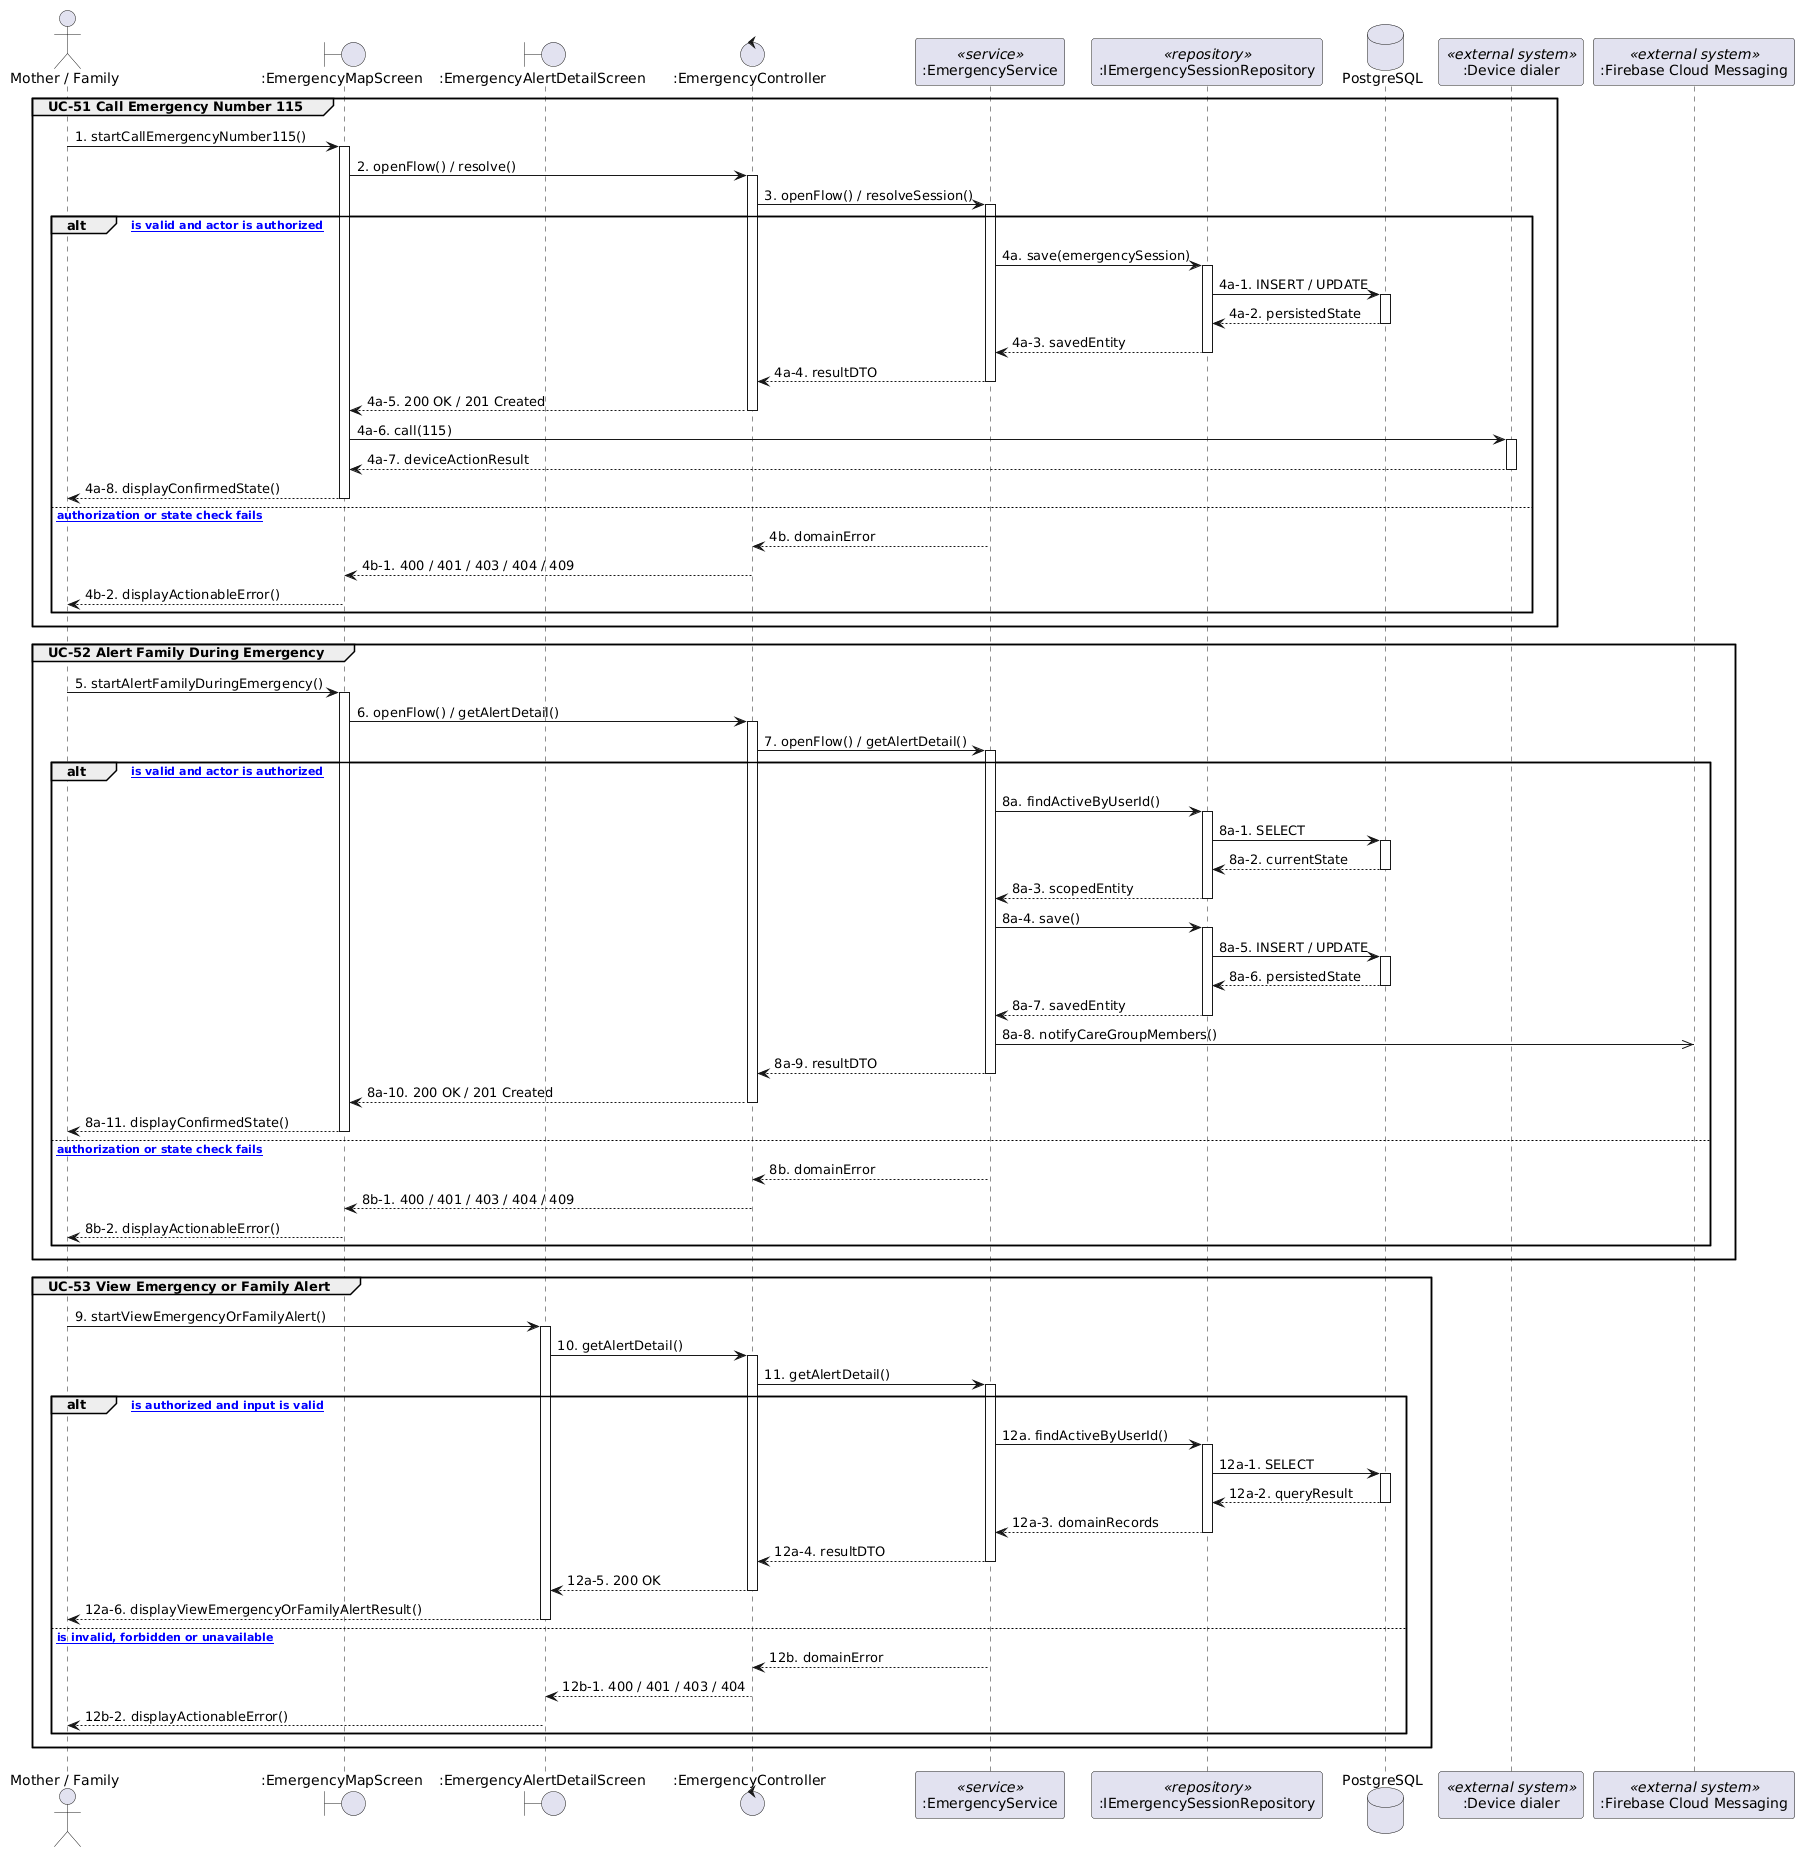

The diagram above was rendered by PlantUML. Its source (embedded in the PNG):
@startuml
skinparam shadowing false

actor "Mother / Family" as Actor
boundary ":EmergencyMapScreen" as UI1
boundary ":EmergencyAlertDetailScreen" as UI2
control ":EmergencyController" as Controller1
participant ":EmergencyService" as Service1 <<service>>
participant ":IEmergencySessionRepository" as Repository1 <<repository>>
database "PostgreSQL" as DB
participant ":Device dialer" as External1 <<external system>>
participant ":Firebase Cloud Messaging" as External2 <<external system>>

group UC-51 Call Emergency Number 115
  Actor -> UI1 : 1. startCallEmergencyNumber115()
  activate UI1
  UI1 -> Controller1 : 2. openFlow() / resolve()
  activate Controller1
  Controller1 -> Service1 : 3. openFlow() / resolveSession()
  activate Service1
  alt [command is valid and actor is authorized]
    Service1 -> Repository1 : 4a. save(emergencySession)
    activate Repository1
    Repository1 -> DB : 4a-1. INSERT / UPDATE
    activate DB
    DB --> Repository1 : 4a-2. persistedState
    deactivate DB
    Repository1 --> Service1 : 4a-3. savedEntity
    deactivate Repository1
    Service1 --> Controller1 : 4a-4. resultDTO
    deactivate Service1
    Controller1 --> UI1 : 4a-5. 200 OK / 201 Created
    deactivate Controller1
    UI1 -> External1 : 4a-6. call(115)
    activate External1
    External1 --> UI1 : 4a-7. deviceActionResult
    deactivate External1
    UI1 --> Actor : 4a-8. displayConfirmedState()
    deactivate UI1
  else [validation, authorization or state check fails]
    Service1 --> Controller1 : 4b. domainError
    deactivate Service1
    Controller1 --> UI1 : 4b-1. 400 / 401 / 403 / 404 / 409
    deactivate Controller1
    UI1 --> Actor : 4b-2. displayActionableError()
    deactivate UI1
  end
end

group UC-52 Alert Family During Emergency
  Actor -> UI1 : 5. startAlertFamilyDuringEmergency()
  activate UI1
  UI1 -> Controller1 : 6. openFlow() / getAlertDetail()
  activate Controller1
  Controller1 -> Service1 : 7. openFlow() / getAlertDetail()
  activate Service1
  alt [command is valid and actor is authorized]
    Service1 -> Repository1 : 8a. findActiveByUserId()
    activate Repository1
    Repository1 -> DB : 8a-1. SELECT
    activate DB
    DB --> Repository1 : 8a-2. currentState
    deactivate DB
    Repository1 --> Service1 : 8a-3. scopedEntity
    deactivate Repository1
    Service1 -> Repository1 : 8a-4. save()
    activate Repository1
    Repository1 -> DB : 8a-5. INSERT / UPDATE
    activate DB
    DB --> Repository1 : 8a-6. persistedState
    deactivate DB
    Repository1 --> Service1 : 8a-7. savedEntity
    deactivate Repository1
    Service1 ->> External2 : 8a-8. notifyCareGroupMembers()
    Service1 --> Controller1 : 8a-9. resultDTO
    deactivate Service1
    Controller1 --> UI1 : 8a-10. 200 OK / 201 Created
    deactivate Controller1
    UI1 --> Actor : 8a-11. displayConfirmedState()
    deactivate UI1
  else [validation, authorization or state check fails]
    Service1 --> Controller1 : 8b. domainError
    deactivate Service1
    Controller1 --> UI1 : 8b-1. 400 / 401 / 403 / 404 / 409
    deactivate Controller1
    UI1 --> Actor : 8b-2. displayActionableError()
    deactivate UI1
  end
end

group UC-53 View Emergency or Family Alert
  Actor -> UI2 : 9. startViewEmergencyOrFamilyAlert()
  activate UI2
  UI2 -> Controller1 : 10. getAlertDetail()
  activate Controller1
  Controller1 -> Service1 : 11. getAlertDetail()
  activate Service1
  alt [request is authorized and input is valid]
    Service1 -> Repository1 : 12a. findActiveByUserId()
    activate Repository1
    Repository1 -> DB : 12a-1. SELECT
    activate DB
    DB --> Repository1 : 12a-2. queryResult
    deactivate DB
    Repository1 --> Service1 : 12a-3. domainRecords
    deactivate Repository1
    Service1 --> Controller1 : 12a-4. resultDTO
    deactivate Service1
    Controller1 --> UI2 : 12a-5. 200 OK
    deactivate Controller1
    UI2 --> Actor : 12a-6. displayViewEmergencyOrFamilyAlertResult()
    deactivate UI2
  else [request is invalid, forbidden or unavailable]
    Service1 --> Controller1 : 12b. domainError
    deactivate Service1
    Controller1 --> UI2 : 12b-1. 400 / 401 / 403 / 404
    deactivate Controller1
    UI2 --> Actor : 12b-2. displayActionableError()
    deactivate UI2
  end
end
@enduml